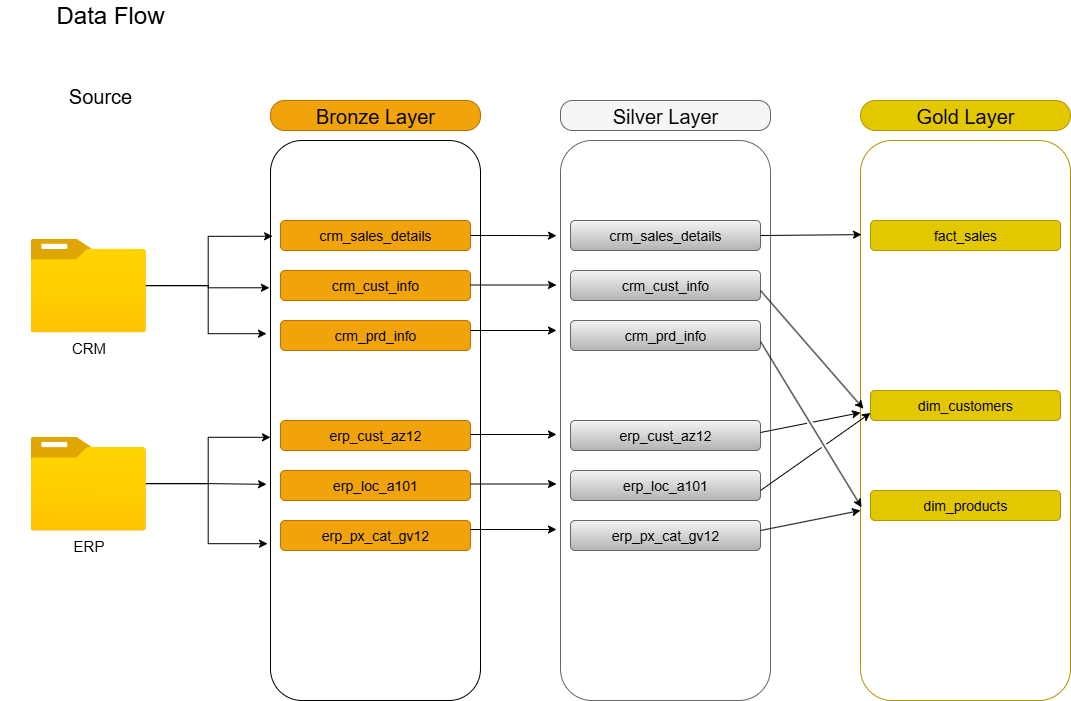

The diagram above was exported from draw.io. Its source (the exported page's mxGraphModel, read from the mxfile embedded in the PNG):
<mxGraphModel dx="1426" dy="889" grid="1" gridSize="10" guides="1" tooltips="1" connect="1" arrows="1" fold="1" page="1" pageScale="1" pageWidth="1200" pageHeight="1920" math="0" shadow="0">
  <root>
    <mxCell id="0" />
    <mxCell id="1" parent="0" />
    <mxCell id="CSCCAhHTwPjO64WOE743-1" value="" style="rounded=0;whiteSpace=wrap;html=1;fillColor=none;dashed=1;strokeColor=#FFFFFF;labelBackgroundColor=none;" parent="1" vertex="1">
      <mxGeometry x="50" y="200" width="200" height="600" as="geometry" />
    </mxCell>
    <mxCell id="CSCCAhHTwPjO64WOE743-2" value="&lt;font style=&quot;font-size: 20px;&quot;&gt;Source&lt;/font&gt;" style="text;html=1;align=center;verticalAlign=middle;whiteSpace=wrap;rounded=0;fillColor=default;fillStyle=auto;labelBackgroundColor=default;opacity=0;" parent="1" vertex="1">
      <mxGeometry x="50" y="180" width="200" height="30" as="geometry" />
    </mxCell>
    <mxCell id="CSCCAhHTwPjO64WOE743-3" value="" style="rounded=1;whiteSpace=wrap;html=1;" parent="1" vertex="1">
      <mxGeometry x="320" y="240" width="210" height="560" as="geometry" />
    </mxCell>
    <mxCell id="CSCCAhHTwPjO64WOE743-13" value="&lt;font style=&quot;font-size: 20px;&quot;&gt;Bronze Layer&lt;/font&gt;" style="text;html=1;align=center;verticalAlign=middle;whiteSpace=wrap;rounded=1;fillColor=#f0a30a;fontColor=#000000;strokeColor=#BD7000;arcSize=47;" parent="1" vertex="1">
      <mxGeometry x="320" y="200" width="210" height="30" as="geometry" />
    </mxCell>
    <mxCell id="CSCCAhHTwPjO64WOE743-14" value="&lt;font style=&quot;font-size: 14px;&quot;&gt;crm_sales_details&lt;/font&gt;" style="text;html=1;align=center;verticalAlign=middle;whiteSpace=wrap;rounded=1;fillColor=#f0a30a;fontColor=#000000;strokeColor=#BD7000;fillStyle=auto;" parent="1" vertex="1">
      <mxGeometry x="330" y="320" width="190" height="30" as="geometry" />
    </mxCell>
    <mxCell id="CSCCAhHTwPjO64WOE743-15" value="&lt;font style=&quot;font-size: 14px;&quot;&gt;crm_cust_info&lt;/font&gt;" style="text;html=1;align=center;verticalAlign=middle;whiteSpace=wrap;rounded=1;fillColor=#f0a30a;fontColor=#000000;strokeColor=#BD7000;" parent="1" vertex="1">
      <mxGeometry x="330" y="370" width="190" height="30" as="geometry" />
    </mxCell>
    <mxCell id="CSCCAhHTwPjO64WOE743-16" value="&lt;font style=&quot;font-size: 14px;&quot;&gt;crm_prd_info&lt;/font&gt;" style="text;html=1;align=center;verticalAlign=middle;whiteSpace=wrap;rounded=1;fillColor=#f0a30a;fontColor=#000000;strokeColor=#BD7000;" parent="1" vertex="1">
      <mxGeometry x="330" y="420" width="190" height="30" as="geometry" />
    </mxCell>
    <mxCell id="CSCCAhHTwPjO64WOE743-17" value="&lt;font style=&quot;font-size: 14px;&quot;&gt;erp_cust_az12&lt;/font&gt;" style="text;html=1;align=center;verticalAlign=middle;whiteSpace=wrap;rounded=1;fillColor=#f0a30a;fontColor=#000000;strokeColor=#BD7000;" parent="1" vertex="1">
      <mxGeometry x="330" y="520" width="190" height="30" as="geometry" />
    </mxCell>
    <mxCell id="CSCCAhHTwPjO64WOE743-18" value="&lt;font style=&quot;font-size: 14px;&quot;&gt;erp_loc_a101&lt;/font&gt;" style="text;html=1;align=center;verticalAlign=middle;whiteSpace=wrap;rounded=1;fillColor=#f0a30a;fontColor=#000000;strokeColor=#BD7000;" parent="1" vertex="1">
      <mxGeometry x="330" y="570" width="190" height="30" as="geometry" />
    </mxCell>
    <mxCell id="CSCCAhHTwPjO64WOE743-19" value="&lt;font style=&quot;font-size: 14px;&quot;&gt;erp_px_cat_gv12&lt;/font&gt;" style="text;html=1;align=center;verticalAlign=middle;whiteSpace=wrap;rounded=1;fillColor=#f0a30a;fontColor=#000000;strokeColor=#BD7000;" parent="1" vertex="1">
      <mxGeometry x="330" y="620" width="190" height="30" as="geometry" />
    </mxCell>
    <mxCell id="CSCCAhHTwPjO64WOE743-21" value="&lt;font style=&quot;font-size: 15px;&quot;&gt;ERP&lt;/font&gt;" style="image;aspect=fixed;html=1;points=[];align=center;fontSize=12;image=img/lib/azure2/general/Folder_Blank.svg;" parent="1" vertex="1">
      <mxGeometry x="80" y="536.31" width="115.44" height="93.69" as="geometry" />
    </mxCell>
    <mxCell id="CSCCAhHTwPjO64WOE743-30" value="&lt;font style=&quot;font-size: 15px;&quot;&gt;CRM&lt;/font&gt;" style="image;aspect=fixed;html=1;points=[];align=center;fontSize=12;image=img/lib/azure2/general/Folder_Blank.svg;" parent="1" vertex="1">
      <mxGeometry x="80" y="338.15" width="115.44" height="93.69" as="geometry" />
    </mxCell>
    <mxCell id="CSCCAhHTwPjO64WOE743-31" style="edgeStyle=orthogonalEdgeStyle;rounded=0;orthogonalLoop=1;jettySize=auto;html=1;entryX=-0.019;entryY=0.345;entryDx=0;entryDy=0;entryPerimeter=0;" parent="1" source="CSCCAhHTwPjO64WOE743-30" target="CSCCAhHTwPjO64WOE743-3" edge="1">
      <mxGeometry relative="1" as="geometry" />
    </mxCell>
    <mxCell id="CSCCAhHTwPjO64WOE743-33" style="edgeStyle=orthogonalEdgeStyle;rounded=0;orthogonalLoop=1;jettySize=auto;html=1;entryX=-0.005;entryY=0.263;entryDx=0;entryDy=0;entryPerimeter=0;" parent="1" source="CSCCAhHTwPjO64WOE743-30" target="CSCCAhHTwPjO64WOE743-3" edge="1">
      <mxGeometry relative="1" as="geometry" />
    </mxCell>
    <mxCell id="CSCCAhHTwPjO64WOE743-35" style="edgeStyle=orthogonalEdgeStyle;rounded=0;orthogonalLoop=1;jettySize=auto;html=1;entryX=0.01;entryY=0.171;entryDx=0;entryDy=0;entryPerimeter=0;" parent="1" source="CSCCAhHTwPjO64WOE743-30" target="CSCCAhHTwPjO64WOE743-3" edge="1">
      <mxGeometry relative="1" as="geometry" />
    </mxCell>
    <mxCell id="CSCCAhHTwPjO64WOE743-39" style="edgeStyle=orthogonalEdgeStyle;rounded=0;orthogonalLoop=1;jettySize=auto;html=1;entryX=0;entryY=0.53;entryDx=0;entryDy=0;entryPerimeter=0;" parent="1" source="CSCCAhHTwPjO64WOE743-21" target="CSCCAhHTwPjO64WOE743-3" edge="1">
      <mxGeometry relative="1" as="geometry" />
    </mxCell>
    <mxCell id="CSCCAhHTwPjO64WOE743-42" style="edgeStyle=orthogonalEdgeStyle;rounded=0;orthogonalLoop=1;jettySize=auto;html=1;entryX=-0.014;entryY=0.72;entryDx=0;entryDy=0;entryPerimeter=0;" parent="1" source="CSCCAhHTwPjO64WOE743-21" target="CSCCAhHTwPjO64WOE743-3" edge="1">
      <mxGeometry relative="1" as="geometry" />
    </mxCell>
    <mxCell id="CSCCAhHTwPjO64WOE743-43" style="edgeStyle=orthogonalEdgeStyle;rounded=0;orthogonalLoop=1;jettySize=auto;html=1;entryX=-0.019;entryY=0.614;entryDx=0;entryDy=0;entryPerimeter=0;" parent="1" source="CSCCAhHTwPjO64WOE743-21" target="CSCCAhHTwPjO64WOE743-3" edge="1">
      <mxGeometry relative="1" as="geometry" />
    </mxCell>
    <mxCell id="TgXUjgaRFcW0ogoLVfcA-1" value="" style="rounded=1;whiteSpace=wrap;html=1;fillColor=default;gradientColor=none;strokeColor=#666666;" parent="1" vertex="1">
      <mxGeometry x="610" y="240" width="210" height="560" as="geometry" />
    </mxCell>
    <mxCell id="TgXUjgaRFcW0ogoLVfcA-2" value="&lt;font style=&quot;font-size: 20px;&quot;&gt;Silver Layer&lt;/font&gt;" style="text;html=1;align=center;verticalAlign=middle;whiteSpace=wrap;rounded=1;fillColor=#f5f5f5;strokeColor=#666666;gradientColor=none;fontColor=#060606;arcSize=40;" parent="1" vertex="1">
      <mxGeometry x="610" y="200" width="210" height="30" as="geometry" />
    </mxCell>
    <mxCell id="TgXUjgaRFcW0ogoLVfcA-3" value="&lt;font style=&quot;font-size: 14px;&quot;&gt;crm_sales_details&lt;/font&gt;" style="text;html=1;align=center;verticalAlign=middle;whiteSpace=wrap;rounded=1;fillColor=#f5f5f5;strokeColor=#666666;fillStyle=auto;gradientColor=#b3b3b3;fontColor=#000000;" parent="1" vertex="1">
      <mxGeometry x="620" y="320" width="190" height="30" as="geometry" />
    </mxCell>
    <mxCell id="TgXUjgaRFcW0ogoLVfcA-4" value="&lt;font style=&quot;font-size: 14px;&quot;&gt;crm_cust_info&lt;/font&gt;" style="text;html=1;align=center;verticalAlign=middle;whiteSpace=wrap;rounded=1;fillColor=#f5f5f5;strokeColor=#666666;gradientColor=#b3b3b3;fontColor=#000000;" parent="1" vertex="1">
      <mxGeometry x="620" y="370" width="190" height="30" as="geometry" />
    </mxCell>
    <mxCell id="TgXUjgaRFcW0ogoLVfcA-5" value="&lt;font style=&quot;font-size: 14px;&quot;&gt;crm_prd_info&lt;/font&gt;" style="text;html=1;align=center;verticalAlign=middle;whiteSpace=wrap;rounded=1;fillColor=#f5f5f5;strokeColor=#666666;gradientColor=#b3b3b3;fontColor=#000000;" parent="1" vertex="1">
      <mxGeometry x="620" y="420" width="190" height="30" as="geometry" />
    </mxCell>
    <mxCell id="TgXUjgaRFcW0ogoLVfcA-6" value="&lt;font style=&quot;font-size: 14px;&quot;&gt;erp_cust_az12&lt;/font&gt;" style="text;html=1;align=center;verticalAlign=middle;whiteSpace=wrap;rounded=1;fillColor=#f5f5f5;strokeColor=#666666;gradientColor=#b3b3b3;fontColor=#000000;" parent="1" vertex="1">
      <mxGeometry x="620" y="520" width="190" height="30" as="geometry" />
    </mxCell>
    <mxCell id="TgXUjgaRFcW0ogoLVfcA-7" value="&lt;font style=&quot;font-size: 14px;&quot;&gt;erp_loc_a101&lt;/font&gt;" style="text;html=1;align=center;verticalAlign=middle;whiteSpace=wrap;rounded=1;fillColor=#f5f5f5;strokeColor=#666666;gradientColor=#b3b3b3;fontColor=#000000;" parent="1" vertex="1">
      <mxGeometry x="620" y="570" width="190" height="30" as="geometry" />
    </mxCell>
    <mxCell id="TgXUjgaRFcW0ogoLVfcA-8" value="&lt;font style=&quot;font-size: 14px;&quot;&gt;erp_px_cat_gv12&lt;/font&gt;" style="text;html=1;align=center;verticalAlign=middle;whiteSpace=wrap;rounded=1;fillColor=#f5f5f5;strokeColor=#666666;gradientColor=#b3b3b3;fontColor=#000000;" parent="1" vertex="1">
      <mxGeometry x="620" y="620" width="190" height="30" as="geometry" />
    </mxCell>
    <mxCell id="TgXUjgaRFcW0ogoLVfcA-18" style="edgeStyle=orthogonalEdgeStyle;rounded=0;orthogonalLoop=1;jettySize=auto;html=1;entryX=-0.019;entryY=0.17;entryDx=0;entryDy=0;entryPerimeter=0;" parent="1" source="CSCCAhHTwPjO64WOE743-14" target="TgXUjgaRFcW0ogoLVfcA-1" edge="1">
      <mxGeometry relative="1" as="geometry" />
    </mxCell>
    <mxCell id="TgXUjgaRFcW0ogoLVfcA-21" style="edgeStyle=orthogonalEdgeStyle;rounded=0;orthogonalLoop=1;jettySize=auto;html=1;entryX=-0.019;entryY=0.17;entryDx=0;entryDy=0;entryPerimeter=0;" parent="1" edge="1">
      <mxGeometry relative="1" as="geometry">
        <mxPoint x="520" y="384.5" as="sourcePoint" />
        <mxPoint x="606" y="384.5" as="targetPoint" />
      </mxGeometry>
    </mxCell>
    <mxCell id="TgXUjgaRFcW0ogoLVfcA-22" style="edgeStyle=orthogonalEdgeStyle;rounded=0;orthogonalLoop=1;jettySize=auto;html=1;entryX=-0.019;entryY=0.17;entryDx=0;entryDy=0;entryPerimeter=0;" parent="1" edge="1">
      <mxGeometry relative="1" as="geometry">
        <mxPoint x="520" y="430" as="sourcePoint" />
        <mxPoint x="606" y="430" as="targetPoint" />
      </mxGeometry>
    </mxCell>
    <mxCell id="TgXUjgaRFcW0ogoLVfcA-23" style="edgeStyle=orthogonalEdgeStyle;rounded=0;orthogonalLoop=1;jettySize=auto;html=1;entryX=-0.019;entryY=0.17;entryDx=0;entryDy=0;entryPerimeter=0;" parent="1" edge="1">
      <mxGeometry relative="1" as="geometry">
        <mxPoint x="520" y="534" as="sourcePoint" />
        <mxPoint x="606" y="534" as="targetPoint" />
      </mxGeometry>
    </mxCell>
    <mxCell id="TgXUjgaRFcW0ogoLVfcA-24" style="edgeStyle=orthogonalEdgeStyle;rounded=0;orthogonalLoop=1;jettySize=auto;html=1;entryX=-0.019;entryY=0.17;entryDx=0;entryDy=0;entryPerimeter=0;" parent="1" edge="1">
      <mxGeometry relative="1" as="geometry">
        <mxPoint x="520" y="583.5" as="sourcePoint" />
        <mxPoint x="606" y="583.5" as="targetPoint" />
      </mxGeometry>
    </mxCell>
    <mxCell id="TgXUjgaRFcW0ogoLVfcA-25" style="edgeStyle=orthogonalEdgeStyle;rounded=0;orthogonalLoop=1;jettySize=auto;html=1;entryX=-0.019;entryY=0.17;entryDx=0;entryDy=0;entryPerimeter=0;" parent="1" edge="1">
      <mxGeometry relative="1" as="geometry">
        <mxPoint x="520" y="629" as="sourcePoint" />
        <mxPoint x="606" y="629" as="targetPoint" />
      </mxGeometry>
    </mxCell>
    <mxCell id="f_56yX9q2MdenxMAjkwr-1" value="" style="rounded=1;whiteSpace=wrap;html=1;fillColor=none;strokeColor=#B09500;fontColor=#000000;" vertex="1" parent="1">
      <mxGeometry x="910" y="240" width="210" height="560" as="geometry" />
    </mxCell>
    <mxCell id="f_56yX9q2MdenxMAjkwr-2" value="&lt;font style=&quot;font-size: 20px;&quot;&gt;Gold Layer&lt;/font&gt;" style="text;html=1;align=center;verticalAlign=middle;whiteSpace=wrap;rounded=1;fillColor=#e3c800;strokeColor=#B09500;fontColor=#000000;arcSize=50;" vertex="1" parent="1">
      <mxGeometry x="910" y="200" width="210" height="30" as="geometry" />
    </mxCell>
    <mxCell id="f_56yX9q2MdenxMAjkwr-3" value="&lt;font style=&quot;font-size: 14px;&quot;&gt;fact_sales&lt;/font&gt;" style="text;html=1;align=center;verticalAlign=middle;whiteSpace=wrap;rounded=1;fillColor=#e3c800;strokeColor=#B09500;fillStyle=auto;fontColor=#000000;" vertex="1" parent="1">
      <mxGeometry x="920" y="320" width="190" height="30" as="geometry" />
    </mxCell>
    <mxCell id="f_56yX9q2MdenxMAjkwr-4" value="&lt;font style=&quot;font-size: 14px;&quot;&gt;dim_customers&lt;/font&gt;" style="text;html=1;align=center;verticalAlign=middle;whiteSpace=wrap;rounded=1;fillColor=#e3c800;strokeColor=#B09500;fontColor=#000000;" vertex="1" parent="1">
      <mxGeometry x="920" y="490" width="190" height="30" as="geometry" />
    </mxCell>
    <mxCell id="f_56yX9q2MdenxMAjkwr-5" value="&lt;font style=&quot;font-size: 14px;&quot;&gt;dim_products&lt;/font&gt;" style="text;html=1;align=center;verticalAlign=middle;whiteSpace=wrap;rounded=1;fillColor=#e3c800;strokeColor=#B09500;fontColor=#000000;" vertex="1" parent="1">
      <mxGeometry x="920" y="590" width="190" height="30" as="geometry" />
    </mxCell>
    <mxCell id="f_56yX9q2MdenxMAjkwr-9" style="edgeStyle=orthogonalEdgeStyle;rounded=0;orthogonalLoop=1;jettySize=auto;html=1;entryX=0.005;entryY=0.168;entryDx=0;entryDy=0;entryPerimeter=0;jumpStyle=gap;" edge="1" parent="1" source="TgXUjgaRFcW0ogoLVfcA-3" target="f_56yX9q2MdenxMAjkwr-1">
      <mxGeometry relative="1" as="geometry" />
    </mxCell>
    <mxCell id="f_56yX9q2MdenxMAjkwr-12" value="" style="endArrow=classic;html=1;rounded=0;entryX=0.014;entryY=0.479;entryDx=0;entryDy=0;entryPerimeter=0;jumpStyle=gap;" edge="1" parent="1" target="f_56yX9q2MdenxMAjkwr-1">
      <mxGeometry width="50" height="50" relative="1" as="geometry">
        <mxPoint x="810" y="390" as="sourcePoint" />
        <mxPoint x="860" y="340" as="targetPoint" />
      </mxGeometry>
    </mxCell>
    <mxCell id="f_56yX9q2MdenxMAjkwr-14" value="" style="endArrow=classic;html=1;rounded=0;entryX=0.005;entryY=0.655;entryDx=0;entryDy=0;entryPerimeter=0;jumpStyle=gap;" edge="1" parent="1" target="f_56yX9q2MdenxMAjkwr-1">
      <mxGeometry width="50" height="50" relative="1" as="geometry">
        <mxPoint x="810" y="441" as="sourcePoint" />
        <mxPoint x="913" y="559" as="targetPoint" />
      </mxGeometry>
    </mxCell>
    <mxCell id="f_56yX9q2MdenxMAjkwr-16" value="" style="endArrow=classic;html=1;rounded=0;entryX=0;entryY=0.486;entryDx=0;entryDy=0;entryPerimeter=0;jumpStyle=gap;" edge="1" parent="1" target="f_56yX9q2MdenxMAjkwr-1">
      <mxGeometry width="50" height="50" relative="1" as="geometry">
        <mxPoint x="810" y="532" as="sourcePoint" />
        <mxPoint x="913" y="650" as="targetPoint" />
      </mxGeometry>
    </mxCell>
    <mxCell id="f_56yX9q2MdenxMAjkwr-17" value="" style="endArrow=classic;html=1;rounded=0;entryX=0;entryY=0.486;entryDx=0;entryDy=0;entryPerimeter=0;jumpStyle=gap;" edge="1" parent="1">
      <mxGeometry width="50" height="50" relative="1" as="geometry">
        <mxPoint x="810" y="630" as="sourcePoint" />
        <mxPoint x="910" y="610" as="targetPoint" />
      </mxGeometry>
    </mxCell>
    <mxCell id="f_56yX9q2MdenxMAjkwr-18" value="" style="endArrow=classic;html=1;rounded=0;entryX=0;entryY=0.75;entryDx=0;entryDy=0;jumpStyle=gap;" edge="1" parent="1" target="f_56yX9q2MdenxMAjkwr-4">
      <mxGeometry width="50" height="50" relative="1" as="geometry">
        <mxPoint x="810" y="590" as="sourcePoint" />
        <mxPoint x="910" y="570" as="targetPoint" />
      </mxGeometry>
    </mxCell>
    <mxCell id="f_56yX9q2MdenxMAjkwr-21" value="&lt;font style=&quot;font-size: 24px;&quot;&gt;Data Flow&lt;/font&gt;" style="text;html=1;align=center;verticalAlign=middle;whiteSpace=wrap;rounded=0;" vertex="1" parent="1">
      <mxGeometry x="60" y="100" width="200" height="30" as="geometry" />
    </mxCell>
  </root>
</mxGraphModel>